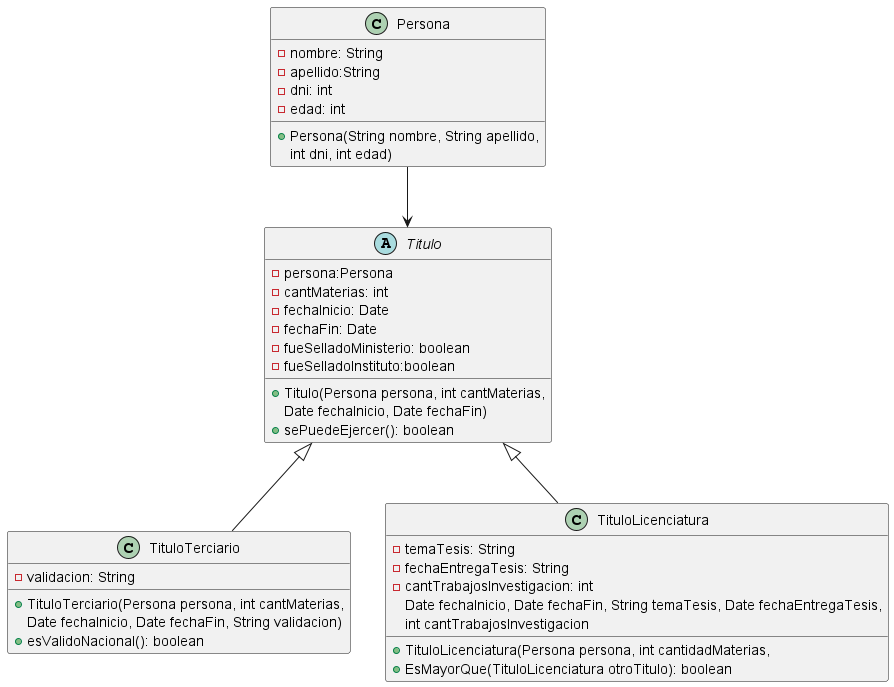

The diagram above was rendered by PlantUML. Its source (embedded in the PNG):
@startuml
'https://plantuml.com/class-diagram

abstract class Titulo{
-persona:Persona
-cantMaterias: int
-fechaInicio: Date
-fechaFin: Date
+Titulo(Persona persona, int cantMaterias,
Date fechaInicio, Date fechaFin)
-fueSelladoMinisterio: boolean
-fueSelladoInstituto:boolean
+sePuedeEjercer(): boolean
}

class TituloTerciario{
-validacion: String
+TituloTerciario(Persona persona, int cantMaterias,
 Date fechaInicio, Date fechaFin, String validacion)
 +esValidoNacional(): boolean
}

class TituloLicenciatura{
-temaTesis: String
-fechaEntregaTesis: String
-cantTrabajosInvestigacion: int
+TituloLicenciatura(Persona persona, int cantidadMaterias,
 Date fechaInicio, Date fechaFin, String temaTesis, Date fechaEntregaTesis,
int cantTrabajosInvestigacion
+EsMayorQue(TituloLicenciatura otroTitulo): boolean
}

class Persona{
-nombre: String
-apellido:String
-dni: int
-edad: int
+Persona(String nombre, String apellido,
int dni, int edad)
}

Persona --> Titulo
TituloTerciario -u-|> Titulo
TituloLicenciatura -u-|> Titulo


@enduml